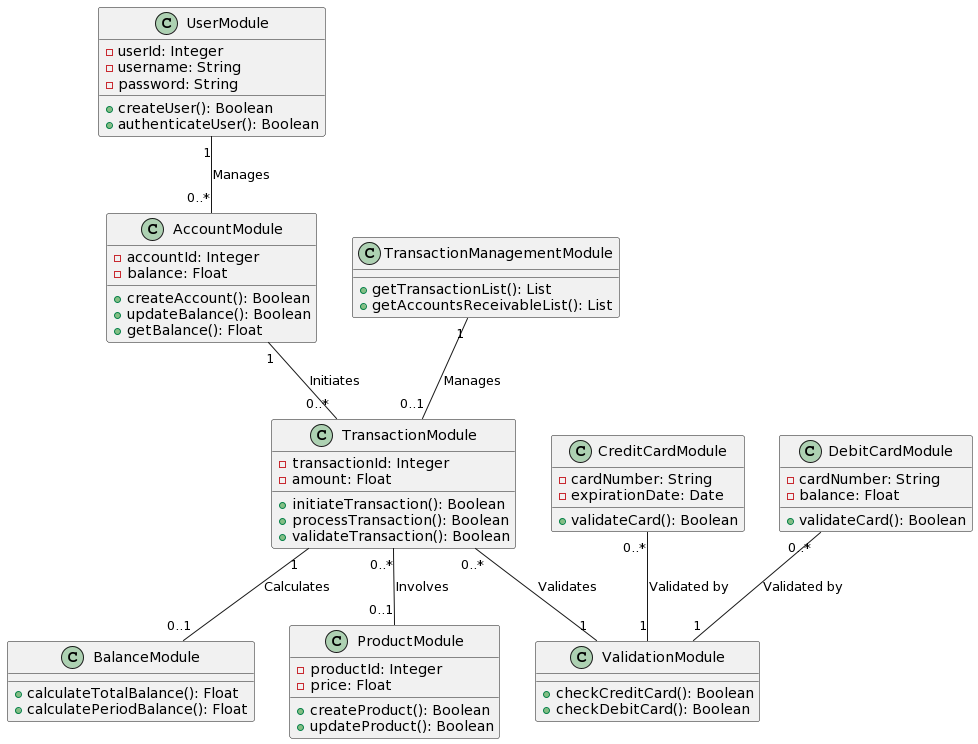

The diagram above was rendered by PlantUML. Its source (embedded in the PNG):
@startuml
class UserModule {
    - userId: Integer
    - username: String
    - password: String
    
    + createUser(): Boolean
    + authenticateUser(): Boolean
}

class AccountModule {
    - accountId: Integer
    - balance: Float
    
    + createAccount(): Boolean
    + updateBalance(): Boolean
    + getBalance(): Float
}

class TransactionModule {
    - transactionId: Integer
    - amount: Float
    
    + initiateTransaction(): Boolean
    + processTransaction(): Boolean
    + validateTransaction(): Boolean
}

class CreditCardModule {
    - cardNumber: String
    - expirationDate: Date
    
    + validateCard(): Boolean
}

class DebitCardModule {
    - cardNumber: String
    - balance: Float
    
    + validateCard(): Boolean
}

class ValidationModule {
    + checkCreditCard(): Boolean
    + checkDebitCard(): Boolean
}

class BalanceModule {
    + calculateTotalBalance(): Float
    + calculatePeriodBalance(): Float
}

class TransactionManagementModule {
    + getTransactionList(): List
    + getAccountsReceivableList(): List
}

class ProductModule {
    - productId: Integer
    - price: Float
    
    + createProduct(): Boolean
    + updateProduct(): Boolean
}

UserModule "1" -- "0..*" AccountModule : Manages
AccountModule "1" -- "0..*" TransactionModule : Initiates
TransactionModule "0..*" -- "1" ValidationModule : Validates
TransactionModule "0..*" -- "0..1" ProductModule : Involves
CreditCardModule "0..*" -- "1" ValidationModule : Validated by
DebitCardModule "0..*" -- "1" ValidationModule : Validated by

TransactionModule "1" -- "0..1" BalanceModule : Calculates
TransactionManagementModule "1" -- "0..1" TransactionModule : Manages
@enduml